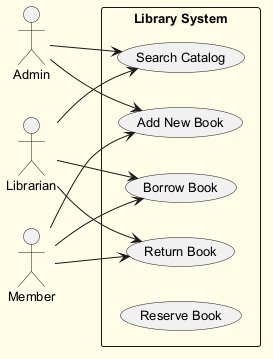

The diagram above was rendered by PlantUML. Its source (embedded in the PNG):
@startuml
skinparam backgroundColor #FFFDE7
skinparam classBackgroundColor #FFF9C4
skinparam classBorderColor #F57F17
skinparam defaultFontSize 13
left to right direction
actor "Admin" as Admin
actor "Librarian" as Librarian
actor "Member" as Member
rectangle "Library System" {
  usecase "Add New Book" as UC_AddNewBook
  usecase "Borrow Book" as UC_BorrowBook
  usecase "Return Book" as UC_ReturnBook
  usecase "Search Catalog" as UC_SearchCatalog
  usecase "Reserve Book" as UC_ReserveBook
}
Admin --> UC_AddNewBook
Admin --> UC_SearchCatalog
Librarian --> UC_ReturnBook
Librarian --> UC_BorrowBook
Librarian --> UC_SearchCatalog
Member --> UC_AddNewBook
Member --> UC_ReturnBook
Member --> UC_BorrowBook
@enduml